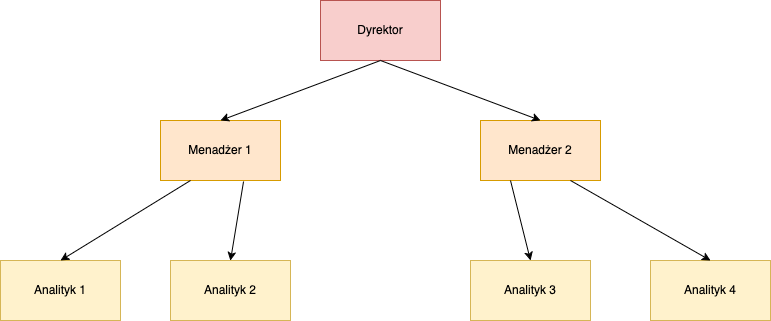

The diagram above was exported from draw.io. Its source (the exported page's mxGraphModel, read from the mxfile embedded in the PNG):
<mxGraphModel dx="1434" dy="822" grid="1" gridSize="10" guides="1" tooltips="1" connect="1" arrows="1" fold="1" page="1" pageScale="1" pageWidth="827" pageHeight="1169" math="0" shadow="0">
  <root>
    <mxCell id="WIyWlLk6GJQsqaUBKTNV-0" />
    <mxCell id="WIyWlLk6GJQsqaUBKTNV-1" parent="WIyWlLk6GJQsqaUBKTNV-0" />
    <mxCell id="5Db4xDsdQ06p__hKJvyg-15" value="Dyrektor" style="rounded=0;whiteSpace=wrap;html=1;fillColor=#f8cecc;strokeColor=#b85450;" vertex="1" parent="WIyWlLk6GJQsqaUBKTNV-1">
      <mxGeometry x="320" y="30" width="120" height="60" as="geometry" />
    </mxCell>
    <mxCell id="5Db4xDsdQ06p__hKJvyg-16" value="Menadżer 1" style="rounded=0;whiteSpace=wrap;html=1;fillColor=#ffe6cc;strokeColor=#d79b00;" vertex="1" parent="WIyWlLk6GJQsqaUBKTNV-1">
      <mxGeometry x="160" y="150" width="120" height="60" as="geometry" />
    </mxCell>
    <mxCell id="5Db4xDsdQ06p__hKJvyg-19" value="Menadżer 2" style="rounded=0;whiteSpace=wrap;html=1;fillColor=#ffe6cc;strokeColor=#d79b00;" vertex="1" parent="WIyWlLk6GJQsqaUBKTNV-1">
      <mxGeometry x="480" y="150" width="120" height="60" as="geometry" />
    </mxCell>
    <mxCell id="5Db4xDsdQ06p__hKJvyg-22" value="Analityk 1" style="rounded=0;whiteSpace=wrap;html=1;fillColor=#fff2cc;strokeColor=#d6b656;" vertex="1" parent="WIyWlLk6GJQsqaUBKTNV-1">
      <mxGeometry y="290" width="120" height="60" as="geometry" />
    </mxCell>
    <mxCell id="5Db4xDsdQ06p__hKJvyg-23" value="Analityk 2" style="rounded=0;whiteSpace=wrap;html=1;fillColor=#fff2cc;strokeColor=#d6b656;" vertex="1" parent="WIyWlLk6GJQsqaUBKTNV-1">
      <mxGeometry x="170" y="290" width="120" height="60" as="geometry" />
    </mxCell>
    <mxCell id="5Db4xDsdQ06p__hKJvyg-24" value="Analityk 3" style="rounded=0;whiteSpace=wrap;html=1;fillColor=#fff2cc;strokeColor=#d6b656;" vertex="1" parent="WIyWlLk6GJQsqaUBKTNV-1">
      <mxGeometry x="470" y="290" width="120" height="60" as="geometry" />
    </mxCell>
    <mxCell id="5Db4xDsdQ06p__hKJvyg-25" value="Analityk 4" style="rounded=0;whiteSpace=wrap;html=1;fillColor=#fff2cc;strokeColor=#d6b656;" vertex="1" parent="WIyWlLk6GJQsqaUBKTNV-1">
      <mxGeometry x="650" y="290" width="120" height="60" as="geometry" />
    </mxCell>
    <mxCell id="5Db4xDsdQ06p__hKJvyg-26" value="" style="endArrow=classic;html=1;rounded=0;exitX=0.5;exitY=1;exitDx=0;exitDy=0;entryX=0.5;entryY=0;entryDx=0;entryDy=0;" edge="1" parent="WIyWlLk6GJQsqaUBKTNV-1" source="5Db4xDsdQ06p__hKJvyg-15" target="5Db4xDsdQ06p__hKJvyg-16">
      <mxGeometry width="50" height="50" relative="1" as="geometry">
        <mxPoint x="390" y="180" as="sourcePoint" />
        <mxPoint x="440" y="130" as="targetPoint" />
      </mxGeometry>
    </mxCell>
    <mxCell id="5Db4xDsdQ06p__hKJvyg-27" value="" style="endArrow=classic;html=1;rounded=0;entryX=0.5;entryY=0;entryDx=0;entryDy=0;" edge="1" parent="WIyWlLk6GJQsqaUBKTNV-1" target="5Db4xDsdQ06p__hKJvyg-19">
      <mxGeometry width="50" height="50" relative="1" as="geometry">
        <mxPoint x="380" y="90" as="sourcePoint" />
        <mxPoint x="460" y="210" as="targetPoint" />
      </mxGeometry>
    </mxCell>
    <mxCell id="5Db4xDsdQ06p__hKJvyg-28" value="" style="endArrow=classic;html=1;rounded=0;exitX=0.692;exitY=1.017;exitDx=0;exitDy=0;exitPerimeter=0;entryX=0.5;entryY=0;entryDx=0;entryDy=0;" edge="1" parent="WIyWlLk6GJQsqaUBKTNV-1" source="5Db4xDsdQ06p__hKJvyg-16" target="5Db4xDsdQ06p__hKJvyg-23">
      <mxGeometry width="50" height="50" relative="1" as="geometry">
        <mxPoint x="410" y="260" as="sourcePoint" />
        <mxPoint x="460" y="210" as="targetPoint" />
      </mxGeometry>
    </mxCell>
    <mxCell id="5Db4xDsdQ06p__hKJvyg-29" value="" style="endArrow=classic;html=1;rounded=0;exitX=0.25;exitY=1;exitDx=0;exitDy=0;entryX=0.5;entryY=0;entryDx=0;entryDy=0;" edge="1" parent="WIyWlLk6GJQsqaUBKTNV-1" source="5Db4xDsdQ06p__hKJvyg-16" target="5Db4xDsdQ06p__hKJvyg-22">
      <mxGeometry width="50" height="50" relative="1" as="geometry">
        <mxPoint x="410" y="260" as="sourcePoint" />
        <mxPoint x="460" y="210" as="targetPoint" />
      </mxGeometry>
    </mxCell>
    <mxCell id="5Db4xDsdQ06p__hKJvyg-30" value="" style="endArrow=classic;html=1;rounded=0;exitX=0.25;exitY=1;exitDx=0;exitDy=0;entryX=0.5;entryY=0;entryDx=0;entryDy=0;" edge="1" parent="WIyWlLk6GJQsqaUBKTNV-1" source="5Db4xDsdQ06p__hKJvyg-19" target="5Db4xDsdQ06p__hKJvyg-24">
      <mxGeometry width="50" height="50" relative="1" as="geometry">
        <mxPoint x="420" y="270" as="sourcePoint" />
        <mxPoint x="470" y="220" as="targetPoint" />
      </mxGeometry>
    </mxCell>
    <mxCell id="5Db4xDsdQ06p__hKJvyg-32" value="" style="endArrow=classic;html=1;rounded=0;exitX=0.75;exitY=1;exitDx=0;exitDy=0;entryX=0.5;entryY=0;entryDx=0;entryDy=0;" edge="1" parent="WIyWlLk6GJQsqaUBKTNV-1" source="5Db4xDsdQ06p__hKJvyg-19" target="5Db4xDsdQ06p__hKJvyg-25">
      <mxGeometry width="50" height="50" relative="1" as="geometry">
        <mxPoint x="440" y="290" as="sourcePoint" />
        <mxPoint x="490" y="240" as="targetPoint" />
      </mxGeometry>
    </mxCell>
  </root>
</mxGraphModel>